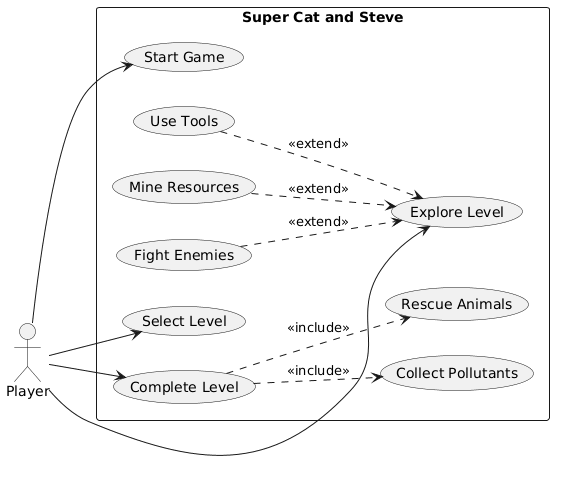

The diagram above was rendered by PlantUML. Its source (embedded in the PNG):
@startuml
left to right direction
skinparam packageStyle rectangle

actor Player

rectangle "Super Cat and Steve" {
  usecase "Start Game" as UC1
  usecase "Select Level" as UC2
  usecase "Explore Level" as UC3
  usecase "Use Tools" as UC4
  usecase "Fight Enemies" as UC5
  usecase "Mine Resources" as UC6
  usecase "Collect Pollutants" as UC7
  usecase "Rescue Animals" as UC8
  usecase "Complete Level" as UC9
}

Player --> UC1
Player --> UC2
Player --> UC3
Player --> UC9

UC4 ..> UC3 : <<extend>>
UC5 ..> UC3 : <<extend>>
UC6 ..> UC3 : <<extend>>

UC9 ..> UC7 : <<include>>
UC9 ..> UC8 : <<include>>
@enduml